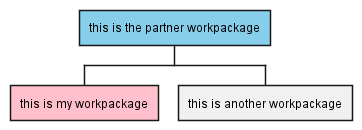

The diagram above was rendered by PlantUML. Its source (embedded in the PNG):
@startwbs
<style>
wbsDiagram {
  .pink {
      BackgroundColor pink
  }
  .your_style_name {
      BackgroundColor SkyBlue
  }
}
</style>
+ this is the partner workpackage <<your_style_name>>
++ this is my workpackage <<pink>>
++ this is another workpackage
@endwbs